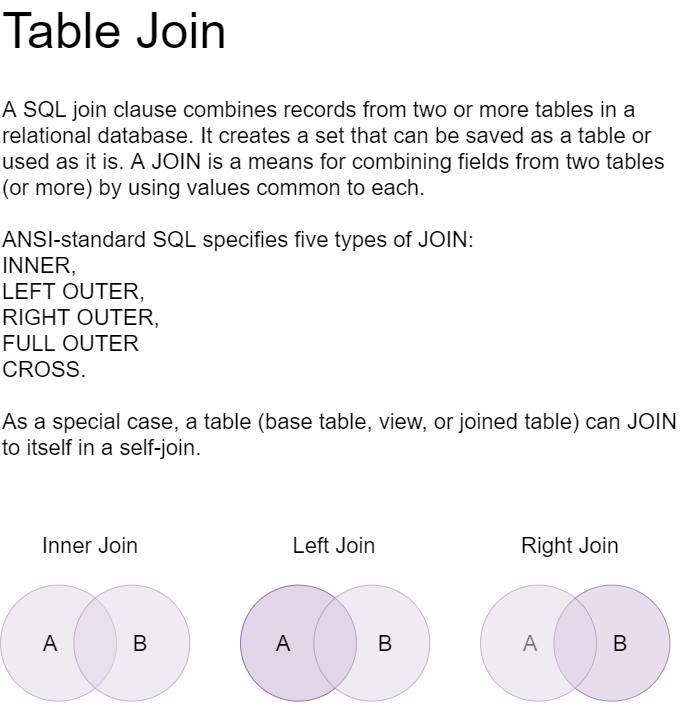

The diagram above was exported from draw.io. Its source (the exported page's mxGraphModel, read from the mxfile embedded in the PNG):
<mxGraphModel dx="1447" dy="922" grid="1" gridSize="10" guides="1" tooltips="1" connect="1" arrows="1" fold="1" page="1" pageScale="1" pageWidth="827" pageHeight="1169" math="0" shadow="0">
  <root>
    <mxCell id="t_N7fS9dn_CfNTAtIfTa-0" />
    <mxCell id="t_N7fS9dn_CfNTAtIfTa-1" parent="t_N7fS9dn_CfNTAtIfTa-0" />
    <mxCell id="t_N7fS9dn_CfNTAtIfTa-2" value="&lt;font style=&quot;font-size: 50px&quot;&gt;Table Join&lt;/font&gt;" style="text;whiteSpace=wrap;html=1;fontSize=20;verticalAlign=middle;" vertex="1" parent="t_N7fS9dn_CfNTAtIfTa-1">
      <mxGeometry x="80" y="90" width="230" height="20" as="geometry" />
    </mxCell>
    <mxCell id="yFqerBokH5c3hlMeMI0H-0" value="A SQL join clause combines records from two or more tables in a relational database. It creates a set that can be saved as a table or used as it is. A JOIN is a means for combining fields from two tables (or more) by using values common to each. &lt;br&gt;&lt;br&gt;ANSI-standard SQL specifies five types of JOIN: &lt;br&gt;INNER, &lt;br&gt;LEFT OUTER, &lt;br&gt;RIGHT OUTER, &lt;br&gt;FULL OUTER &lt;br&gt;CROSS. &lt;br&gt;&lt;br&gt;As a special case, a table (base table, view, or joined table) can JOIN to itself in a self-join." style="text;whiteSpace=wrap;html=1;fontSize=22;opacity=70;" vertex="1" parent="t_N7fS9dn_CfNTAtIfTa-1">
      <mxGeometry x="80" y="160" width="680" height="150" as="geometry" />
    </mxCell>
    <mxCell id="yFqerBokH5c3hlMeMI0H-5" value="" style="group" vertex="1" connectable="0" parent="t_N7fS9dn_CfNTAtIfTa-1">
      <mxGeometry x="80" y="570" width="220" height="220" as="geometry" />
    </mxCell>
    <mxCell id="yFqerBokH5c3hlMeMI0H-1" value="" style="ellipse;whiteSpace=wrap;html=1;aspect=fixed;fontSize=22;fillColor=#e1d5e7;strokeColor=#9673a6;opacity=50;" vertex="1" parent="yFqerBokH5c3hlMeMI0H-5">
      <mxGeometry y="84.61538461538461" width="116.04395604395604" height="116.04395604395604" as="geometry" />
    </mxCell>
    <mxCell id="yFqerBokH5c3hlMeMI0H-2" value="" style="ellipse;whiteSpace=wrap;html=1;aspect=fixed;fontSize=22;fillColor=#e1d5e7;strokeColor=#9673a6;opacity=50;" vertex="1" parent="yFqerBokH5c3hlMeMI0H-5">
      <mxGeometry x="73.33333333333334" y="84.61538461538461" width="116.04395604395604" height="116.04395604395604" as="geometry" />
    </mxCell>
    <mxCell id="yFqerBokH5c3hlMeMI0H-3" value="Inner Join" style="text;html=1;strokeColor=none;fillColor=none;align=center;verticalAlign=middle;whiteSpace=wrap;rounded=0;fontSize=22;opacity=50;" vertex="1" parent="yFqerBokH5c3hlMeMI0H-5">
      <mxGeometry x="30" y="30" width="120" height="30" as="geometry" />
    </mxCell>
    <mxCell id="yFqerBokH5c3hlMeMI0H-14" value="A" style="text;html=1;strokeColor=none;fillColor=none;align=center;verticalAlign=middle;whiteSpace=wrap;rounded=0;fontSize=22;opacity=40;" vertex="1" parent="yFqerBokH5c3hlMeMI0H-5">
      <mxGeometry x="20" y="127.63999999999999" width="60" height="30" as="geometry" />
    </mxCell>
    <mxCell id="yFqerBokH5c3hlMeMI0H-15" value="B" style="text;html=1;strokeColor=none;fillColor=none;align=center;verticalAlign=middle;whiteSpace=wrap;rounded=0;fontSize=22;opacity=40;" vertex="1" parent="yFqerBokH5c3hlMeMI0H-5">
      <mxGeometry x="110" y="127.63999999999999" width="60" height="30" as="geometry" />
    </mxCell>
    <mxCell id="yFqerBokH5c3hlMeMI0H-6" value="" style="group" vertex="1" connectable="0" parent="t_N7fS9dn_CfNTAtIfTa-1">
      <mxGeometry x="320" y="570" width="220" height="220" as="geometry" />
    </mxCell>
    <mxCell id="yFqerBokH5c3hlMeMI0H-7" value="" style="ellipse;whiteSpace=wrap;html=1;aspect=fixed;fontSize=22;fillColor=#e1d5e7;strokeColor=#9673a6;textOpacity=70;" vertex="1" parent="yFqerBokH5c3hlMeMI0H-6">
      <mxGeometry y="84.61538461538461" width="116.04395604395604" height="116.04395604395604" as="geometry" />
    </mxCell>
    <mxCell id="yFqerBokH5c3hlMeMI0H-8" value="" style="ellipse;whiteSpace=wrap;html=1;aspect=fixed;fontSize=22;fillColor=#e1d5e7;strokeColor=#9673a6;opacity=50;" vertex="1" parent="yFqerBokH5c3hlMeMI0H-6">
      <mxGeometry x="73.33333333333334" y="84.61538461538461" width="116.04395604395604" height="116.04395604395604" as="geometry" />
    </mxCell>
    <mxCell id="yFqerBokH5c3hlMeMI0H-9" value="Left Join" style="text;html=1;strokeColor=none;fillColor=none;align=center;verticalAlign=middle;whiteSpace=wrap;rounded=0;fontSize=22;opacity=50;" vertex="1" parent="yFqerBokH5c3hlMeMI0H-6">
      <mxGeometry x="43.5" y="30" width="100" height="30" as="geometry" />
    </mxCell>
    <mxCell id="yFqerBokH5c3hlMeMI0H-16" value="A" style="text;html=1;strokeColor=none;fillColor=none;align=center;verticalAlign=middle;whiteSpace=wrap;rounded=0;fontSize=22;opacity=40;" vertex="1" parent="yFqerBokH5c3hlMeMI0H-6">
      <mxGeometry x="13.329999999999984" y="127.63999999999999" width="60" height="30" as="geometry" />
    </mxCell>
    <mxCell id="yFqerBokH5c3hlMeMI0H-17" value="B" style="text;html=1;strokeColor=none;fillColor=none;align=center;verticalAlign=middle;whiteSpace=wrap;rounded=0;fontSize=22;opacity=40;" vertex="1" parent="yFqerBokH5c3hlMeMI0H-6">
      <mxGeometry x="115" y="127.63999999999999" width="60" height="30" as="geometry" />
    </mxCell>
    <mxCell id="yFqerBokH5c3hlMeMI0H-28" value="" style="group" vertex="1" connectable="0" parent="t_N7fS9dn_CfNTAtIfTa-1">
      <mxGeometry x="560" y="600" width="189.37728937728946" height="170.65934065934073" as="geometry" />
    </mxCell>
    <mxCell id="yFqerBokH5c3hlMeMI0H-23" value="" style="ellipse;whiteSpace=wrap;html=1;aspect=fixed;fontSize=22;fillColor=#e1d5e7;strokeColor=#9673a6;opacity=80;textOpacity=60;" vertex="1" parent="yFqerBokH5c3hlMeMI0H-28">
      <mxGeometry x="73.33333333333337" y="54.61538461538464" width="116.04395604395604" height="116.04395604395604" as="geometry" />
    </mxCell>
    <mxCell id="yFqerBokH5c3hlMeMI0H-24" value="Right Join" style="text;html=1;strokeColor=none;fillColor=none;align=center;verticalAlign=middle;whiteSpace=wrap;rounded=0;fontSize=22;opacity=50;" vertex="1" parent="yFqerBokH5c3hlMeMI0H-28">
      <mxGeometry x="30" width="120" height="30" as="geometry" />
    </mxCell>
    <mxCell id="yFqerBokH5c3hlMeMI0H-25" value="A" style="text;html=1;strokeColor=none;fillColor=none;align=center;verticalAlign=middle;whiteSpace=wrap;rounded=0;fontSize=22;opacity=40;" vertex="1" parent="yFqerBokH5c3hlMeMI0H-28">
      <mxGeometry x="20" y="97.63999999999999" width="60" height="30" as="geometry" />
    </mxCell>
    <mxCell id="yFqerBokH5c3hlMeMI0H-26" value="B" style="text;html=1;strokeColor=none;fillColor=none;align=center;verticalAlign=middle;whiteSpace=wrap;rounded=0;fontSize=22;opacity=40;" vertex="1" parent="yFqerBokH5c3hlMeMI0H-28">
      <mxGeometry x="110" y="97.63999999999999" width="60" height="30" as="geometry" />
    </mxCell>
    <mxCell id="yFqerBokH5c3hlMeMI0H-22" value="" style="ellipse;whiteSpace=wrap;html=1;aspect=fixed;fontSize=22;fillColor=#e1d5e7;strokeColor=#9673a6;opacity=50;" vertex="1" parent="yFqerBokH5c3hlMeMI0H-28">
      <mxGeometry y="54.61538461538464" width="116.04395604395604" height="116.04395604395604" as="geometry" />
    </mxCell>
  </root>
</mxGraphModel>